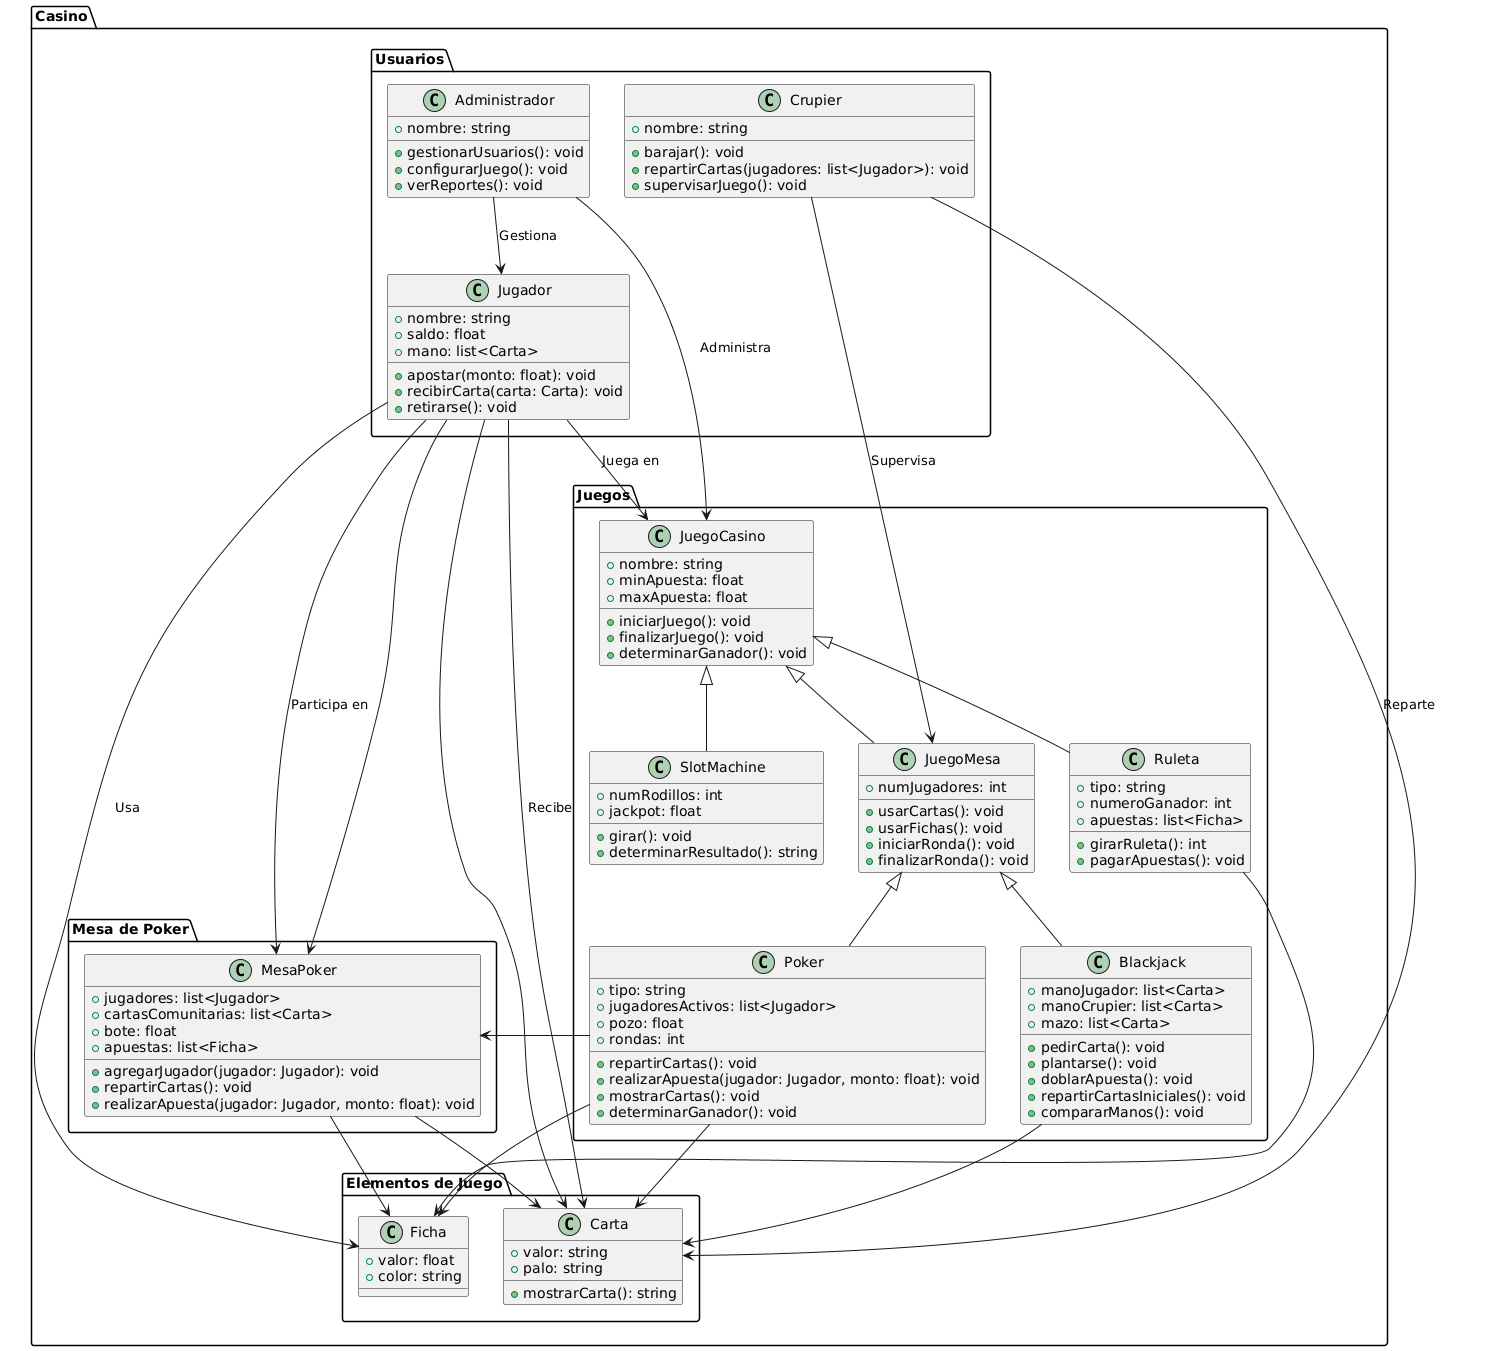

The diagram above was rendered by PlantUML. Its source (embedded in the PNG):
@startuml
package "Casino" {

    package "Juegos" {
        class JuegoCasino {
            +nombre: string
            +minApuesta: float
            +maxApuesta: float
            +iniciarJuego(): void
            +finalizarJuego(): void
            +determinarGanador(): void
        }

        class JuegoMesa {
            +numJugadores: int
            +usarCartas(): void
            +usarFichas(): void
            +iniciarRonda(): void
            +finalizarRonda(): void
        }

        class SlotMachine {
            +numRodillos: int
            +jackpot: float
            +girar(): void
            +determinarResultado(): string
        }

        class Ruleta {
            +tipo: string
            +numeroGanador: int
            +apuestas: list<Ficha>
            +girarRuleta(): int
            +pagarApuestas(): void
        }

        class Blackjack {
            +manoJugador: list<Carta>
            +manoCrupier: list<Carta>
            +mazo: list<Carta>
            +pedirCarta(): void
            +plantarse(): void
            +doblarApuesta(): void
            +repartirCartasIniciales(): void
            +compararManos(): void
        }

        class Poker {
            +tipo: string
            +jugadoresActivos: list<Jugador>
            +pozo: float
            +rondas: int
            +repartirCartas(): void
            +realizarApuesta(jugador: Jugador, monto: float): void
            +mostrarCartas(): void
            +determinarGanador(): void
        }
    }

    package "Elementos de Juego" {
        class Carta {
            +valor: string
            +palo: string
            +mostrarCarta(): string
        }

        class Ficha {
            +valor: float
            +color: string
        }
    }

    package "Mesa de Poker" {
        class MesaPoker {
            +jugadores: list<Jugador>
            +cartasComunitarias: list<Carta>
            +bote: float
            +apuestas: list<Ficha>
            +agregarJugador(jugador: Jugador): void
            +repartirCartas(): void
            +realizarApuesta(jugador: Jugador, monto: float): void
        }
    }

    package "Usuarios" {
        class Jugador {
            +nombre: string
            +saldo: float
            +mano: list<Carta>
            +apostar(monto: float): void
            +recibirCarta(carta: Carta): void
            +retirarse(): void
        }

        class Crupier {
            +nombre: string
            +barajar(): void
            +repartirCartas(jugadores: list<Jugador>): void
            +supervisarJuego(): void
        }

        class Administrador {
            +nombre: string
            +gestionarUsuarios(): void
            +configurarJuego(): void
            +verReportes(): void
        }
    }
}

JuegoCasino <|-- JuegoMesa
JuegoCasino <|-- SlotMachine
JuegoCasino <|-- Ruleta
JuegoMesa <|-- Blackjack
JuegoMesa <|-- Poker
Poker --> MesaPoker
MesaPoker --> Carta
MesaPoker --> Ficha
Poker --> Carta
Blackjack --> Carta
Jugador --> Carta
Ruleta --> Ficha
Poker --> Ficha
Jugador --> MesaPoker

Jugador --> JuegoCasino : "Juega en"
Jugador --> Ficha : "Usa"
Jugador --> Carta : "Recibe"
Jugador --> MesaPoker : "Participa en"
Crupier --> JuegoMesa : "Supervisa"
Crupier --> Carta : "Reparte"
Administrador --> JuegoCasino : "Administra"
Administrador --> Jugador : "Gestiona"
@enduml